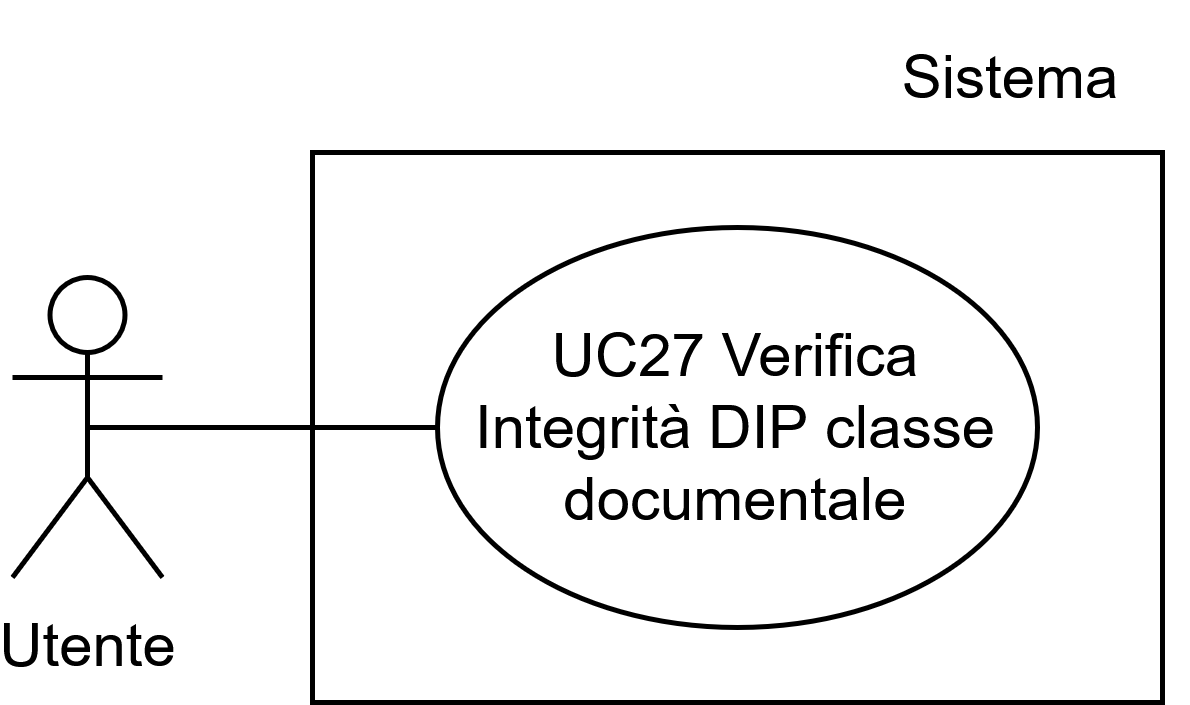

The diagram above was exported from draw.io. Its source (the exported page's mxGraphModel, read from the mxfile embedded in the PNG):
<mxGraphModel dx="2834" dy="751" grid="1" gridSize="10" guides="1" tooltips="1" connect="1" arrows="1" fold="1" page="1" pageScale="1" pageWidth="1169" pageHeight="827" math="0" shadow="0">
  <root>
    <mxCell id="0" />
    <mxCell id="1" parent="0" />
    <mxCell id="2" parent="1" style="rounded=0;whiteSpace=wrap;html=1;" value="" vertex="1">
      <mxGeometry height="110" width="170" x="50" y="2010" as="geometry" />
    </mxCell>
    <mxCell id="3" parent="1" style="shape=umlActor;verticalLabelPosition=bottom;verticalAlign=top;html=1;outlineConnect=0;" value="Utente" vertex="1">
      <mxGeometry height="60" width="30" x="-10" y="2035" as="geometry" />
    </mxCell>
    <mxCell id="4" parent="1" style="ellipse;whiteSpace=wrap;html=1;" value="UC27 Verifica Integrità DIP classe documentale" vertex="1">
      <mxGeometry height="80" width="120" x="75" y="2025" as="geometry" />
    </mxCell>
    <mxCell id="5" parent="1" style="text;html=1;whiteSpace=wrap;strokeColor=none;fillColor=none;align=center;verticalAlign=middle;rounded=0;autosize=1;resizable=0;" value="&lt;div&gt;Sistema&lt;/div&gt;" vertex="1">
      <mxGeometry height="30" width="70" x="155" y="1980" as="geometry" />
    </mxCell>
    <mxCell id="6" edge="1" parent="1" source="4" style="endArrow=none;html=1;rounded=0;exitX=0;exitY=0.5;exitDx=0;exitDy=0;entryX=0.5;entryY=0.5;entryDx=0;entryDy=0;entryPerimeter=0;" target="3" value="">
      <mxGeometry height="50" relative="1" width="50" as="geometry">
        <mxPoint x="250" y="2120" as="sourcePoint" />
        <mxPoint x="300" y="2070" as="targetPoint" />
      </mxGeometry>
    </mxCell>
  </root>
</mxGraphModel>